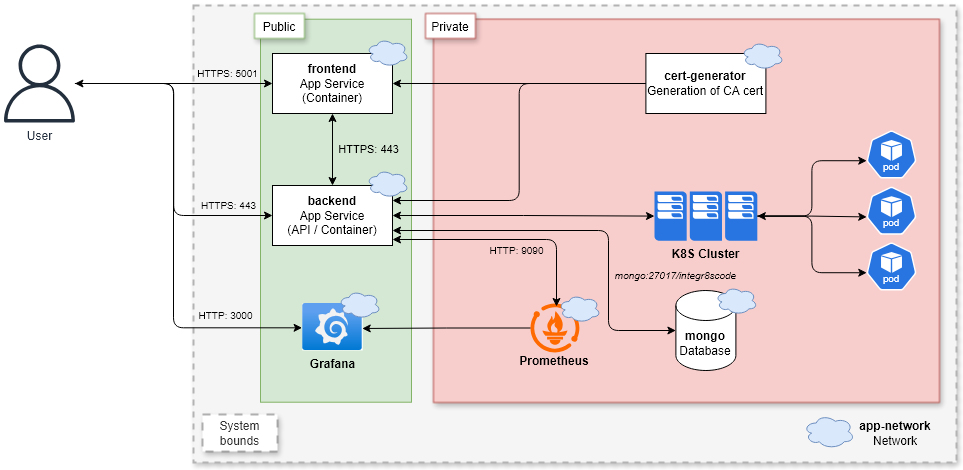

The diagram above was exported from draw.io. Its source (the exported page's mxGraphModel, read from the mxfile embedded in the PNG):
<mxGraphModel dx="1590" dy="626" grid="0" gridSize="10" guides="1" tooltips="1" connect="1" arrows="1" fold="1" page="0" pageScale="1" pageWidth="850" pageHeight="1100" math="0" shadow="0">
  <root>
    <mxCell id="0" />
    <mxCell id="1" parent="0" />
    <mxCell id="WPWlUrcETxiuoDP5uDUN-2" value="" style="rounded=0;whiteSpace=wrap;html=1;fillColor=#f5f5f5;fontColor=#333333;strokeColor=#B3B3B3;dashed=1;movable=0;resizable=0;rotatable=0;deletable=0;editable=0;locked=1;connectable=0;strokeWidth=2;gradientColor=none;shadow=1;" vertex="1" parent="1">
      <mxGeometry x="117" y="115" width="763" height="457" as="geometry" />
    </mxCell>
    <mxCell id="WPWlUrcETxiuoDP5uDUN-44" value="" style="rounded=0;whiteSpace=wrap;html=1;fillColor=#f8cecc;strokeColor=#b85450;shadow=1;" vertex="1" parent="1">
      <mxGeometry x="357" y="128.7" width="506" height="383.3" as="geometry" />
    </mxCell>
    <mxCell id="WPWlUrcETxiuoDP5uDUN-42" value="" style="rounded=0;whiteSpace=wrap;html=1;fillColor=#d5e8d4;strokeColor=#82b366;" vertex="1" parent="1">
      <mxGeometry x="184" y="128.7" width="151" height="383" as="geometry" />
    </mxCell>
    <mxCell id="WPWlUrcETxiuoDP5uDUN-5" value="HTTPS: 5001" style="edgeStyle=orthogonalEdgeStyle;rounded=0;orthogonalLoop=1;jettySize=auto;html=1;entryX=0;entryY=0.5;entryDx=0;entryDy=0;labelBackgroundColor=none;fontSize=10;" edge="1" parent="1" source="WPWlUrcETxiuoDP5uDUN-3" target="WPWlUrcETxiuoDP5uDUN-4">
      <mxGeometry x="0.5444" y="10" relative="1" as="geometry">
        <mxPoint as="offset" />
      </mxGeometry>
    </mxCell>
    <mxCell id="WPWlUrcETxiuoDP5uDUN-11" style="edgeStyle=orthogonalEdgeStyle;rounded=1;orthogonalLoop=1;jettySize=auto;html=1;entryX=0;entryY=0.5;entryDx=0;entryDy=0;startArrow=classic;startFill=1;curved=0;" edge="1" parent="1" source="WPWlUrcETxiuoDP5uDUN-3" target="WPWlUrcETxiuoDP5uDUN-6">
      <mxGeometry relative="1" as="geometry" />
    </mxCell>
    <mxCell id="WPWlUrcETxiuoDP5uDUN-32" value="HTTPS: 443" style="edgeLabel;html=1;align=center;verticalAlign=middle;resizable=0;points=[];labelBackgroundColor=none;fontSize=10;" vertex="1" connectable="0" parent="WPWlUrcETxiuoDP5uDUN-11">
      <mxGeometry x="0.8301" relative="1" as="geometry">
        <mxPoint x="-17" y="-11" as="offset" />
      </mxGeometry>
    </mxCell>
    <mxCell id="WPWlUrcETxiuoDP5uDUN-3" value="User" style="sketch=0;outlineConnect=0;fontColor=#232F3E;gradientColor=none;fillColor=#232F3D;strokeColor=none;dashed=0;verticalLabelPosition=bottom;verticalAlign=top;align=center;html=1;fontSize=12;fontStyle=0;aspect=fixed;pointerEvents=1;shape=mxgraph.aws4.user;" vertex="1" parent="1">
      <mxGeometry x="-76" y="154" width="78" height="78" as="geometry" />
    </mxCell>
    <mxCell id="WPWlUrcETxiuoDP5uDUN-7" style="edgeStyle=orthogonalEdgeStyle;rounded=0;orthogonalLoop=1;jettySize=auto;html=1;exitX=0.5;exitY=1;exitDx=0;exitDy=0;entryX=0.5;entryY=0;entryDx=0;entryDy=0;startArrow=classic;startFill=1;" edge="1" parent="1" source="WPWlUrcETxiuoDP5uDUN-4" target="WPWlUrcETxiuoDP5uDUN-6">
      <mxGeometry relative="1" as="geometry" />
    </mxCell>
    <mxCell id="WPWlUrcETxiuoDP5uDUN-36" value="HTTPS: 443" style="edgeLabel;html=1;align=center;verticalAlign=middle;resizable=0;points=[];labelBackgroundColor=none;" vertex="1" connectable="0" parent="WPWlUrcETxiuoDP5uDUN-7">
      <mxGeometry x="-0.2315" y="2" relative="1" as="geometry">
        <mxPoint x="33" y="6" as="offset" />
      </mxGeometry>
    </mxCell>
    <mxCell id="WPWlUrcETxiuoDP5uDUN-4" value="&lt;div&gt;&lt;b&gt;frontend&lt;/b&gt;&lt;/div&gt;&lt;div&gt;App Service (Container)&lt;/div&gt;" style="rounded=0;whiteSpace=wrap;html=1;" vertex="1" parent="1">
      <mxGeometry x="196" y="163" width="120" height="60" as="geometry" />
    </mxCell>
    <mxCell id="WPWlUrcETxiuoDP5uDUN-9" value="&lt;i&gt;mongo:27017/integr8scode&lt;/i&gt;" style="edgeStyle=orthogonalEdgeStyle;rounded=1;orthogonalLoop=1;jettySize=auto;html=1;exitX=1;exitY=0.75;exitDx=0;exitDy=0;startArrow=classic;startFill=1;entryX=0;entryY=0.5;entryDx=0;entryDy=0;entryPerimeter=0;curved=0;labelBackgroundColor=none;fontSize=10;" edge="1" parent="1" source="WPWlUrcETxiuoDP5uDUN-6" target="WPWlUrcETxiuoDP5uDUN-10">
      <mxGeometry x="1" y="55" relative="1" as="geometry">
        <mxPoint x="554" y="349" as="targetPoint" />
        <Array as="points">
          <mxPoint x="532" y="340" />
          <mxPoint x="532" y="440" />
        </Array>
        <mxPoint as="offset" />
      </mxGeometry>
    </mxCell>
    <mxCell id="WPWlUrcETxiuoDP5uDUN-13" style="edgeStyle=orthogonalEdgeStyle;rounded=0;orthogonalLoop=1;jettySize=auto;html=1;exitX=1;exitY=0.5;exitDx=0;exitDy=0;startArrow=classic;startFill=1;" edge="1" parent="1" source="WPWlUrcETxiuoDP5uDUN-6" target="WPWlUrcETxiuoDP5uDUN-12">
      <mxGeometry relative="1" as="geometry" />
    </mxCell>
    <mxCell id="WPWlUrcETxiuoDP5uDUN-6" value="&lt;div&gt;&lt;b&gt;backend&lt;/b&gt;&lt;/div&gt;&lt;div&gt;App Service&lt;/div&gt;&lt;div&gt;(API / Container)&lt;/div&gt;" style="rounded=0;whiteSpace=wrap;html=1;" vertex="1" parent="1">
      <mxGeometry x="196" y="295" width="120" height="60" as="geometry" />
    </mxCell>
    <mxCell id="WPWlUrcETxiuoDP5uDUN-10" value="&lt;div&gt;&lt;b&gt;mongo&lt;/b&gt;&lt;/div&gt;&lt;div&gt;Database&lt;/div&gt;" style="shape=cylinder3;whiteSpace=wrap;html=1;boundedLbl=1;backgroundOutline=1;size=15;" vertex="1" parent="1">
      <mxGeometry x="599.4" y="400" width="60" height="80" as="geometry" />
    </mxCell>
    <mxCell id="WPWlUrcETxiuoDP5uDUN-12" value="&lt;b&gt;K8S Cluster&lt;/b&gt;" style="pointerEvents=1;shadow=0;dashed=0;html=1;strokeColor=none;fillColor=#2875E2;labelPosition=center;verticalLabelPosition=bottom;verticalAlign=top;align=center;outlineConnect=0;shape=mxgraph.veeam.cluster;" vertex="1" parent="1">
      <mxGeometry x="578" y="301" width="102.8" height="49.2" as="geometry" />
    </mxCell>
    <mxCell id="WPWlUrcETxiuoDP5uDUN-16" value="" style="aspect=fixed;sketch=0;html=1;dashed=0;whitespace=wrap;verticalLabelPosition=bottom;verticalAlign=top;fillColor=#2875E2;strokeColor=#ffffff;points=[[0.005,0.63,0],[0.1,0.2,0],[0.9,0.2,0],[0.5,0,0],[0.995,0.63,0],[0.72,0.99,0],[0.5,1,0],[0.28,0.99,0]];shape=mxgraph.kubernetes.icon2;kubernetesLabel=1;prIcon=pod" vertex="1" parent="1">
      <mxGeometry x="790" y="240" width="50" height="48" as="geometry" />
    </mxCell>
    <mxCell id="WPWlUrcETxiuoDP5uDUN-17" value="" style="aspect=fixed;sketch=0;html=1;dashed=0;whitespace=wrap;verticalLabelPosition=bottom;verticalAlign=top;fillColor=#2875E2;strokeColor=#ffffff;points=[[0.005,0.63,0],[0.1,0.2,0],[0.9,0.2,0],[0.5,0,0],[0.995,0.63,0],[0.72,0.99,0],[0.5,1,0],[0.28,0.99,0]];shape=mxgraph.kubernetes.icon2;kubernetesLabel=1;prIcon=pod" vertex="1" parent="1">
      <mxGeometry x="790" y="296.20000000000005" width="50" height="48" as="geometry" />
    </mxCell>
    <mxCell id="WPWlUrcETxiuoDP5uDUN-18" value="" style="aspect=fixed;sketch=0;html=1;dashed=0;whitespace=wrap;verticalLabelPosition=bottom;verticalAlign=top;fillColor=#2875E2;strokeColor=#ffffff;points=[[0.005,0.63,0],[0.1,0.2,0],[0.9,0.2,0],[0.5,0,0],[0.995,0.63,0],[0.72,0.99,0],[0.5,1,0],[0.28,0.99,0]];shape=mxgraph.kubernetes.icon2;kubernetesLabel=1;prIcon=pod" vertex="1" parent="1">
      <mxGeometry x="790" y="352" width="50" height="48" as="geometry" />
    </mxCell>
    <mxCell id="WPWlUrcETxiuoDP5uDUN-19" style="edgeStyle=orthogonalEdgeStyle;rounded=0;orthogonalLoop=1;jettySize=auto;html=1;entryX=0.005;entryY=0.63;entryDx=0;entryDy=0;entryPerimeter=0;" edge="1" parent="1" source="WPWlUrcETxiuoDP5uDUN-12" target="WPWlUrcETxiuoDP5uDUN-17">
      <mxGeometry relative="1" as="geometry" />
    </mxCell>
    <mxCell id="WPWlUrcETxiuoDP5uDUN-20" style="edgeStyle=orthogonalEdgeStyle;rounded=1;orthogonalLoop=1;jettySize=auto;html=1;entryX=0.005;entryY=0.63;entryDx=0;entryDy=0;entryPerimeter=0;curved=0;startArrow=classic;startFill=1;" edge="1" parent="1" source="WPWlUrcETxiuoDP5uDUN-12" target="WPWlUrcETxiuoDP5uDUN-16">
      <mxGeometry relative="1" as="geometry" />
    </mxCell>
    <mxCell id="WPWlUrcETxiuoDP5uDUN-21" style="edgeStyle=orthogonalEdgeStyle;rounded=1;orthogonalLoop=1;jettySize=auto;html=1;entryX=0.005;entryY=0.63;entryDx=0;entryDy=0;entryPerimeter=0;curved=0;" edge="1" parent="1" source="WPWlUrcETxiuoDP5uDUN-12" target="WPWlUrcETxiuoDP5uDUN-18">
      <mxGeometry relative="1" as="geometry" />
    </mxCell>
    <mxCell id="WPWlUrcETxiuoDP5uDUN-24" style="edgeStyle=orthogonalEdgeStyle;rounded=0;orthogonalLoop=1;jettySize=auto;html=1;exitX=0;exitY=0.5;exitDx=0;exitDy=0;entryX=1;entryY=0.5;entryDx=0;entryDy=0;" edge="1" parent="1" source="WPWlUrcETxiuoDP5uDUN-22" target="WPWlUrcETxiuoDP5uDUN-4">
      <mxGeometry relative="1" as="geometry" />
    </mxCell>
    <mxCell id="WPWlUrcETxiuoDP5uDUN-25" style="edgeStyle=orthogonalEdgeStyle;rounded=1;orthogonalLoop=1;jettySize=auto;html=1;exitX=0;exitY=0.5;exitDx=0;exitDy=0;entryX=1;entryY=0.25;entryDx=0;entryDy=0;curved=0;" edge="1" parent="1" source="WPWlUrcETxiuoDP5uDUN-22" target="WPWlUrcETxiuoDP5uDUN-6">
      <mxGeometry relative="1" as="geometry" />
    </mxCell>
    <mxCell id="WPWlUrcETxiuoDP5uDUN-22" value="&lt;div&gt;&lt;b&gt;cert-generator&lt;/b&gt;&lt;/div&gt;&lt;div&gt;Generation of CA cert&lt;/div&gt;" style="rounded=0;whiteSpace=wrap;html=1;" vertex="1" parent="1">
      <mxGeometry x="569.4" y="163" width="120" height="60" as="geometry" />
    </mxCell>
    <mxCell id="WPWlUrcETxiuoDP5uDUN-28" value="" style="points=[];aspect=fixed;html=1;align=center;shadow=0;dashed=0;fillColor=#FF6A00;strokeColor=none;shape=mxgraph.alibaba_cloud.prometheus;" vertex="1" parent="1">
      <mxGeometry x="454" y="413" width="48.9" height="48.9" as="geometry" />
    </mxCell>
    <mxCell id="WPWlUrcETxiuoDP5uDUN-30" value="&lt;b&gt;Grafana&lt;/b&gt;" style="image;aspect=fixed;html=1;points=[];align=center;fontSize=12;image=img/lib/azure2/other/Grafana.svg;labelBackgroundColor=none;imageBackground=default;" vertex="1" parent="1">
      <mxGeometry x="225.77" y="413" width="60.47" height="46.95" as="geometry" />
    </mxCell>
    <mxCell id="WPWlUrcETxiuoDP5uDUN-31" style="edgeStyle=orthogonalEdgeStyle;rounded=0;orthogonalLoop=1;jettySize=auto;html=1;entryX=0.992;entryY=0.532;entryDx=0;entryDy=0;entryPerimeter=0;" edge="1" parent="1" source="WPWlUrcETxiuoDP5uDUN-28" target="WPWlUrcETxiuoDP5uDUN-30">
      <mxGeometry relative="1" as="geometry" />
    </mxCell>
    <mxCell id="WPWlUrcETxiuoDP5uDUN-34" style="edgeStyle=orthogonalEdgeStyle;rounded=1;orthogonalLoop=1;jettySize=auto;html=1;exitX=1;exitY=0.9;exitDx=0;exitDy=0;entryX=0.532;entryY=0.061;entryDx=0;entryDy=0;entryPerimeter=0;exitPerimeter=0;curved=0;startArrow=classic;startFill=1;labelBackgroundColor=none;" edge="1" parent="1" source="WPWlUrcETxiuoDP5uDUN-6" target="WPWlUrcETxiuoDP5uDUN-28">
      <mxGeometry relative="1" as="geometry" />
    </mxCell>
    <mxCell id="WPWlUrcETxiuoDP5uDUN-39" value="HTTP: 9090" style="edgeLabel;html=1;align=center;verticalAlign=middle;resizable=0;points=[];labelBackgroundColor=none;fontSize=10;" vertex="1" connectable="0" parent="WPWlUrcETxiuoDP5uDUN-34">
      <mxGeometry x="0.3404" y="-2" relative="1" as="geometry">
        <mxPoint x="-32" y="8" as="offset" />
      </mxGeometry>
    </mxCell>
    <mxCell id="WPWlUrcETxiuoDP5uDUN-35" value="&lt;b&gt;Prometheus&lt;/b&gt;" style="text;html=1;align=center;verticalAlign=middle;whiteSpace=wrap;rounded=0;" vertex="1" parent="1">
      <mxGeometry x="448.45" y="455" width="60" height="30" as="geometry" />
    </mxCell>
    <mxCell id="WPWlUrcETxiuoDP5uDUN-40" value="&lt;span&gt;HTTP: 3000&lt;/span&gt;" style="edgeStyle=orthogonalEdgeStyle;rounded=1;orthogonalLoop=1;jettySize=auto;html=1;entryX=-0.003;entryY=0.518;entryDx=0;entryDy=0;entryPerimeter=0;curved=0;labelBackgroundColor=none;fontSize=10;" edge="1" parent="1" source="WPWlUrcETxiuoDP5uDUN-3" target="WPWlUrcETxiuoDP5uDUN-30">
      <mxGeometry x="0.6751" y="12" relative="1" as="geometry">
        <Array as="points">
          <mxPoint x="97" y="193" />
          <mxPoint x="97" y="437" />
        </Array>
        <mxPoint as="offset" />
      </mxGeometry>
    </mxCell>
    <mxCell id="WPWlUrcETxiuoDP5uDUN-41" value="&lt;div&gt;System&lt;/div&gt;&lt;div&gt;bounds&lt;/div&gt;" style="rounded=0;whiteSpace=wrap;html=1;fillColor=#FFFFFF;fontColor=#333333;strokeColor=#666666;dashed=1;dashPattern=8 8;shadow=1;" vertex="1" parent="1">
      <mxGeometry x="126" y="524" width="75" height="37" as="geometry" />
    </mxCell>
    <mxCell id="WPWlUrcETxiuoDP5uDUN-43" value="Public" style="rounded=0;whiteSpace=wrap;html=1;fillColor=#FFFFFF;strokeColor=#82b366;shadow=1;" vertex="1" parent="1">
      <mxGeometry x="178" y="123" width="50" height="25" as="geometry" />
    </mxCell>
    <mxCell id="WPWlUrcETxiuoDP5uDUN-46" value="Private" style="rounded=0;whiteSpace=wrap;html=1;fillColor=#FFFFFF;strokeColor=#b85450;shadow=1;" vertex="1" parent="1">
      <mxGeometry x="349" y="123" width="50" height="25" as="geometry" />
    </mxCell>
    <mxCell id="WPWlUrcETxiuoDP5uDUN-55" value="" style="ellipse;shape=cloud;whiteSpace=wrap;html=1;fillColor=#dae8fc;strokeColor=#6c8ebf;" vertex="1" parent="1">
      <mxGeometry x="262" y="400" width="42" height="28" as="geometry" />
    </mxCell>
    <mxCell id="WPWlUrcETxiuoDP5uDUN-56" value="" style="ellipse;shape=cloud;whiteSpace=wrap;html=1;fillColor=#dae8fc;strokeColor=#6c8ebf;" vertex="1" parent="1">
      <mxGeometry x="290" y="279" width="42" height="28" as="geometry" />
    </mxCell>
    <mxCell id="WPWlUrcETxiuoDP5uDUN-58" value="" style="ellipse;shape=cloud;whiteSpace=wrap;html=1;fillColor=#dae8fc;strokeColor=#6c8ebf;" vertex="1" parent="1">
      <mxGeometry x="290" y="148" width="42" height="28" as="geometry" />
    </mxCell>
    <mxCell id="WPWlUrcETxiuoDP5uDUN-59" value="" style="ellipse;shape=cloud;whiteSpace=wrap;html=1;fillColor=#dae8fc;strokeColor=#6c8ebf;" vertex="1" parent="1">
      <mxGeometry x="665" y="151" width="42" height="28" as="geometry" />
    </mxCell>
    <mxCell id="WPWlUrcETxiuoDP5uDUN-60" value="" style="ellipse;shape=cloud;whiteSpace=wrap;html=1;fillColor=#dae8fc;strokeColor=#6c8ebf;" vertex="1" parent="1">
      <mxGeometry x="638.8" y="396" width="42" height="28" as="geometry" />
    </mxCell>
    <mxCell id="WPWlUrcETxiuoDP5uDUN-61" value="" style="ellipse;shape=cloud;whiteSpace=wrap;html=1;fillColor=#dae8fc;strokeColor=#6c8ebf;" vertex="1" parent="1">
      <mxGeometry x="482" y="404" width="42" height="28" as="geometry" />
    </mxCell>
    <mxCell id="WPWlUrcETxiuoDP5uDUN-65" value="&lt;div&gt;&lt;b&gt;app-network&lt;/b&gt;&lt;/div&gt;&lt;div&gt;Network&lt;/div&gt;" style="rounded=0;whiteSpace=wrap;html=1;fillColor=none;strokeColor=none;" vertex="1" parent="1">
      <mxGeometry x="771" y="528.5" width="96" height="28" as="geometry" />
    </mxCell>
    <mxCell id="WPWlUrcETxiuoDP5uDUN-66" value="" style="ellipse;shape=cloud;whiteSpace=wrap;html=1;fillColor=#dae8fc;strokeColor=#6c8ebf;" vertex="1" parent="1">
      <mxGeometry x="727" y="524" width="51" height="34" as="geometry" />
    </mxCell>
  </root>
</mxGraphModel>